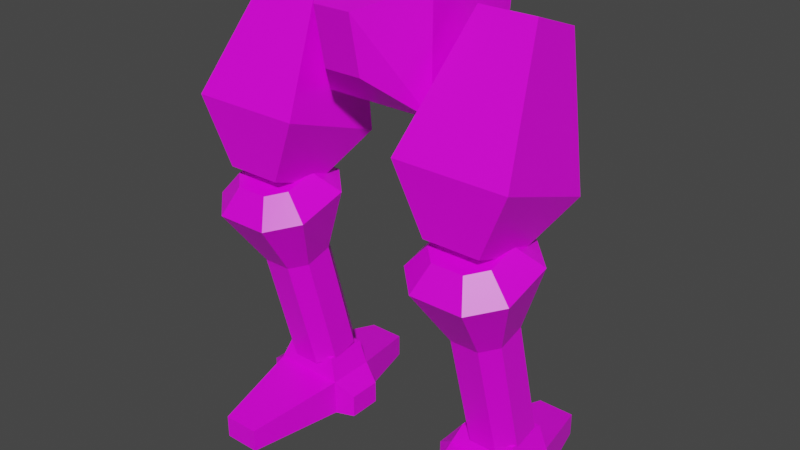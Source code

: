 # Source: mech_legs2.blend  (saved by Blender 3.3.6; exported with 4.5.12 LTS)
import bpy
from mathutils import Matrix  # noqa: F401  (used for matrix-valued properties, if any)

bpy.ops.wm.read_factory_settings(use_empty=True)
scene = bpy.context.scene
scene.name = 'Scene'

# ---- collections
col_legs2 = bpy.data.collections.new('legs2'); scene.collection.children.link(col_legs2)

# ---- images (referenced by path relative to the original .blend; pixels are not part of the script)
import os
ASSET_DIR = os.environ.get("B2B_ASSET_DIR", "")  # directory of the original .blend (textures are referenced by path, not embedded)
HERE = os.path.dirname(os.path.abspath(__file__))  # packed textures are extracted next to this script under _unpacked/

def load_image(name, relpath, width, height, colorspace="sRGB"):
    """Load a texture the original file referenced (path relative to the .blend, or extracted next to this script)."""
    p = next((c for c in (os.path.join(HERE, relpath), os.path.join(ASSET_DIR, relpath)) if relpath and os.path.exists(c)), "")
    if p:
        img = bpy.data.images.load(p, check_existing=True)
        img.name = name
    else:  # same state as the original file: an image datablock whose file is absent (Cycles renders it pink)
        img = bpy.data.images.new(name, width, height)
        img.source = "FILE"
        img.filepath = "//" + (relpath or name)
    img.colorspace_settings.name = colorspace
    return img
img_tex_legs02_png = load_image('tex_legs02.png', 'tex_legs02.png', 1024, 1024, 'sRGB')

# ---- materials (node trees are filled in below, after node groups)
mat_mat_legs = bpy.data.materials.new('mat_legs')
mat_mat_legs.alpha_threshold = 0.0
mat_mat_legs.use_backface_culling = True
mat_mat_legs.use_transparent_shadow = False
mat_mat_legs.line_color = (0.0, 0.0, 0.0, 1.0)

# ---- material node trees
mat_mat_legs.use_nodes = True; mat_mat_legs.node_tree.nodes.clear()
_N = mat_mat_legs.node_tree.nodes; _L = mat_mat_legs.node_tree.links
n0 = _N.new('ShaderNodeOutputMaterial'); n0.name = 'Material Output'; n0.location = (300, 300)
n1 = _N.new('ShaderNodeBsdfPrincipled'); n1.name = 'Principled BSDF'; n1.location = (10, 300)
n1.distribution = 'GGX'
n1.subsurface_method = 'BURLEY'
n1.inputs[2].default_value = 0.4
n1.inputs[3].default_value = 1.45
n1.inputs[27].default_value = (0.0, 0.0, 0.0, 1.0)
n1.inputs[28].default_value = 1.0
n2 = _N.new('ShaderNodeTexImage'); n2.name = 'Image Texture.001'; n2.location = (-254, 300)
n2.image = img_tex_legs02_png
n2.interpolation = 'Closest'
_L.new(n1.outputs[0], n0.inputs[0])
_L.new(n2.outputs[0], n1.inputs[0])
n0.is_active_output = True

# ---- world
world_world = bpy.data.worlds.new('World'); scene.world = world_world
world_world.use_nodes = True; world_world.node_tree.nodes.clear()
_N = world_world.node_tree.nodes; _L = world_world.node_tree.links
n0 = _N.new('ShaderNodeOutputWorld'); n0.name = 'World Output'; n0.location = (300, 300)
n1 = _N.new('ShaderNodeBackground'); n1.name = 'Background'; n1.location = (10, 300)
n1.inputs[0].default_value = (0.05088, 0.05088, 0.05088, 1.0)
_L.new(n1.outputs[0], n0.inputs[0])
n0.is_active_output = True
world_world.color = (0.05088, 0.05088, 0.05088)
world_world.use_sun_shadow = False
world_world.sun_shadow_jitter_overblur = 0.0

# ---- meshes
me_legs = bpy.data.meshes.new('legs')
me_legs.from_pydata([(0.5, 0.6667, 4.233), (0.5167, 0.5, 3.233), (0.5, -0.3333, 4.233), (0.5, -0.3333, 3.233), (0.3167, 0.7667, 4.033), (0.325, 0.7, 3.633), (0.1667, -0.8333, 4.083), (0.1667, -0.7333, 3.583), (-0.5, 0.6667, 4.233), (-0.5167, 0.5, 3.233), (-0.5, -0.3333, 4.233), (-0.5, -0.3333, 3.233), (-0.3167, 0.7667, 4.033), (-0.325, 0.7, 3.633), (-0.1667, -0.8333, 4.083), (-0.1667, -0.7333, 3.583), (1.167, 0.9, 0.2111), (1.167, 0.9, 0.0), (1.333, 0.2191, 0.3333), (1.333, 0.2191, 0.0), (0.8333, 0.9, 0.2111), (0.8333, 0.9, 0.0), (0.6667, 0.2191, 0.3333), (0.6667, 0.2191, 0.0), (1.333, -0.2142, 0.3333), (1.333, -0.2142, 0.0), (0.6667, -0.2142, 0.3333), (0.6667, -0.2142, 0.0), (1.167, -1.081, 0.2111), (1.167, -1.081, 0.0), (0.8333, -1.081, 0.2111), (0.8333, -1.081, 0.0), (1.5, 0.1541, 0.2111), (1.5, 0.1541, 2.384e-07), (1.5, -0.1492, 0.2111), (1.5, -0.1492, 2.384e-07), (0.5, 0.1541, 0.2111), (0.5, 0.1541, 0.0), (0.5, -0.1492, 0.2111), (0.5, -0.1492, 0.0), (1.25, 0.2223, 0.5333), (0.75, 0.2223, 0.5333), (1.25, -0.1716, 0.5333), (0.75, -0.1716, 0.5333), (-1.167, 0.9, 0.2111), (-1.167, 0.9, 0.0), (-1.333, 0.2191, 0.3333), (-1.333, 0.2191, 0.0), (-0.8333, 0.9, 0.2111), (-0.8333, 0.9, 0.0), (-0.6667, 0.2191, 0.3333), (-0.6667, 0.2191, 0.0), (-1.333, -0.2142, 0.3333), (-1.333, -0.2142, 0.0), (-0.6667, -0.2142, 0.3333), (-0.6667, -0.2142, 0.0), (-1.167, -1.081, 0.2111), (-1.167, -1.081, 0.0), (-0.8333, -1.081, 0.2111), (-0.8333, -1.081, 0.0), (-1.5, 0.1541, 0.2111), (-1.5, 0.1541, 2.384e-07), (-1.5, -0.1492, 0.2111), (-1.5, -0.1492, 2.384e-07), (-0.5, 0.1541, 0.2111), (-0.5, 0.1541, 0.0), (-0.5, -0.1492, 0.2111), (-0.5, -0.1492, 0.0), (-1.25, 0.2223, 0.5333), (-0.75, 0.2223, 0.5333), (-1.25, -0.1716, 0.5333), (-0.75, -0.1716, 0.5333), (0.7433, -0.411, 1.618), (1.128, -0.535, 1.585), (0.8717, -0.03914, 1.718), (1.257, -0.1631, 1.685), (0.7433, -0.1631, 1.685), (0.8717, -0.535, 1.585), (1.257, -0.411, 1.618), (1.128, -0.03914, 1.718), (0.7433, -0.1122, 0.5033), (1.128, -0.2362, 0.4701), (0.8717, 0.2597, 0.6029), (1.257, 0.1357, 0.5697), (0.7433, 0.1357, 0.5697), (0.8717, -0.2362, 0.4701), (1.257, -0.1122, 0.5033), (1.128, 0.2597, 0.6029), (0.5233, -0.6741, 2.175), (1.238, -0.9043, 2.114), (0.7617, 0.01651, 2.36), (1.477, -0.2137, 2.299), (0.5233, -0.2137, 2.299), (0.7617, -0.9043, 2.114), (1.477, -0.6741, 2.175), (1.238, 0.01651, 2.36), (0.714, -0.6349, 2.397), (1.143, -0.773, 2.36), (0.857, -0.2205, 2.508), (1.286, -0.3586, 2.471), (0.714, -0.3586, 2.471), (0.857, -0.773, 2.36), (1.286, -0.6349, 2.397), (1.143, -0.2205, 2.508), (-0.7433, -0.411, 1.618), (-1.128, -0.535, 1.585), (-0.8717, -0.03914, 1.718), (-1.257, -0.1631, 1.685), (-0.7433, -0.1631, 1.685), (-0.8717, -0.535, 1.585), (-1.257, -0.411, 1.618), (-1.128, -0.03914, 1.718), (-0.7433, -0.1122, 0.5033), (-1.128, -0.2362, 0.4701), (-0.8717, 0.2597, 0.6029), (-1.257, 0.1357, 0.5697), (-0.7433, 0.1357, 0.5697), (-0.8717, -0.2362, 0.4701), (-1.257, -0.1122, 0.5033), (-1.128, 0.2597, 0.6029), (-0.5233, -0.6741, 2.175), (-1.238, -0.9043, 2.114), (-0.7617, 0.01651, 2.36), (-1.477, -0.2137, 2.299), (-0.5233, -0.2137, 2.299), (-0.7617, -0.9043, 2.114), (-1.477, -0.6741, 2.175), (-1.238, 0.01651, 2.36), (-0.714, -0.6349, 2.397), (-1.143, -0.773, 2.36), (-0.857, -0.2205, 2.508), (-1.286, -0.3586, 2.471), (-0.714, -0.3586, 2.471), (-0.857, -0.773, 2.36), (-1.286, -0.6349, 2.397), (-1.143, -0.2205, 2.508), (1.25, 0.3138, 3.931), (1.25, -0.156, 4.102), (0.75, 0.3138, 3.931), (0.75, -0.156, 4.102), (0.5, -0.7914, 3.087), (0.5, 0.1483, 2.745), (1.5, -0.7914, 3.087), (1.5, 0.1483, 2.745), (1.25, -0.2676, 2.333), (1.25, -0.7374, 2.504), (0.75, -0.2676, 2.333), (0.75, -0.7374, 2.504), (-1.25, 0.3138, 3.931), (-1.25, -0.156, 4.102), (-0.75, 0.3138, 3.931), (-0.75, -0.156, 4.102), (-0.5, -0.7914, 3.087), (-0.5, 0.1483, 2.745), (-1.5, -0.7914, 3.087), (-1.5, 0.1483, 2.745), (-1.25, -0.2676, 2.333), (-1.25, -0.7374, 2.504), (-0.75, -0.2676, 2.333), (-0.75, -0.7374, 2.504)], [], [(8, 10, 2, 0), (1, 0, 2, 3), (3, 11, 9, 1), (7, 15, 11, 3), (5, 13, 12, 4), (4, 12, 8, 0), (15, 7, 6, 14), (0, 1, 5, 4), (10, 14, 6, 2), (3, 2, 6, 7), (9, 11, 10, 8), (8, 12, 13, 9), (11, 15, 14, 10), (9, 13, 5, 1), (21, 17, 19, 23), (21, 20, 16, 17), (23, 22, 20, 21), (22, 23, 37, 36), (16, 20, 22, 18), (17, 16, 18, 19), (25, 24, 28, 29), (22, 26, 43, 41), (23, 19, 25, 27), (25, 19, 33, 35), (29, 28, 30, 31), (27, 25, 29, 31), (26, 27, 31, 30), (24, 26, 30, 28), (33, 32, 34, 35), (24, 25, 35, 34), (18, 24, 34, 32), (19, 18, 32, 33), (36, 37, 39, 38), (26, 22, 36, 38), (23, 27, 39, 37), (27, 26, 38, 39), (40, 41, 43, 42), (18, 22, 41, 40), (24, 18, 40, 42), (26, 24, 42, 43), (49, 51, 47, 45), (49, 45, 44, 48), (51, 49, 48, 50), (50, 64, 65, 51), (44, 46, 50, 48), (45, 47, 46, 44), (53, 57, 56, 52), (50, 69, 71, 54), (51, 55, 53, 47), (53, 63, 61, 47), (57, 59, 58, 56), (55, 59, 57, 53), (54, 58, 59, 55), (52, 56, 58, 54), (61, 63, 62, 60), (52, 62, 63, 53), (46, 60, 62, 52), (47, 61, 60, 46), (64, 66, 67, 65), (54, 66, 64, 50), (51, 65, 67, 55), (55, 67, 66, 54), (68, 70, 71, 69), (46, 68, 69, 50), (52, 70, 68, 46), (54, 71, 70, 52), (75, 83, 87, 79), (78, 86, 83, 75), (75, 91, 94, 78), (76, 84, 80, 72), (85, 80, 84, 82, 87, 83, 86, 81), (72, 80, 85, 77), (79, 87, 82, 74), (77, 85, 81, 73), (73, 81, 86, 78), (74, 82, 84, 76), (88, 96, 100, 92), (72, 88, 92, 76), (79, 95, 91, 75), (77, 93, 88, 72), (74, 90, 95, 79), (73, 89, 93, 77), (78, 94, 89, 73), (76, 92, 90, 74), (101, 97, 102, 99, 103, 98, 100, 96), (95, 103, 99, 91), (93, 101, 96, 88), (90, 98, 103, 95), (89, 97, 101, 93), (94, 102, 97, 89), (92, 100, 98, 90), (91, 99, 102, 94), (107, 111, 119, 115), (110, 107, 115, 118), (107, 110, 126, 123), (108, 104, 112, 116), (117, 113, 118, 115, 119, 114, 116, 112), (104, 109, 117, 112), (111, 106, 114, 119), (109, 105, 113, 117), (105, 110, 118, 113), (106, 108, 116, 114), (120, 124, 132, 128), (104, 108, 124, 120), (111, 107, 123, 127), (109, 104, 120, 125), (106, 111, 127, 122), (105, 109, 125, 121), (110, 105, 121, 126), (108, 106, 122, 124), (133, 128, 132, 130, 135, 131, 134, 129), (127, 123, 131, 135), (125, 120, 128, 133), (122, 127, 135, 130), (121, 125, 133, 129), (126, 121, 129, 134), (124, 122, 130, 132), (123, 126, 134, 131), (141, 140, 139, 138), (143, 141, 138, 136), (142, 143, 136, 137), (140, 142, 137, 139), (146, 141, 143, 144), (136, 138, 139, 137), (147, 140, 141, 146), (146, 144, 145, 147), (145, 142, 140, 147), (144, 143, 142, 145), (153, 150, 151, 152), (155, 148, 150, 153), (154, 149, 148, 155), (152, 151, 149, 154), (158, 156, 155, 153), (148, 149, 151, 150), (159, 158, 153, 152), (158, 159, 157, 156), (157, 159, 152, 154), (156, 157, 154, 155)])
_uv = me_legs.uv_layers.new(name='UVMap')
_uv.uv.foreach_set('vector', [0.07699, 0.2057, 0.1686, 0.2057, 0.1686, 0.2973, 0.07699, 0.2973, 0.09227, 0.389, 0.07699, 0.2973, 0.1686, 0.2973, 0.1687, 0.389, 0.1705, 0.0224, 0.1687, 0.114, 0.09227, 0.114, 0.09418, 0.01933, 0.2186, 0.05393, 0.218, 0.08447, 0.1687, 0.114, 0.1705, 0.0224, 0.01933, 0.2813, 0.01933, 0.2217, 0.0565, 0.2225, 0.0565, 0.2805, 0.0565, 0.2805, 0.0565, 0.2225, 0.07699, 0.2057, 0.07699, 0.2973, 0.2632, 0.2362, 0.2632, 0.2668, 0.2165, 0.2668, 0.2165, 0.2362, 0.07699, 0.2973, 0.09227, 0.389, 0.06529, 0.3535, 0.05906, 0.3168, 0.1686, 0.2057, 0.2165, 0.2362, 0.2165, 0.2668, 0.1686, 0.2973, 0.1687, 0.389, 0.1686, 0.2973, 0.2238, 0.3108, 0.2164, 0.3569, 0.09227, 0.114, 0.1687, 0.114, 0.1686, 0.2057, 0.07699, 0.2057, 0.07699, 0.2057, 0.05906, 0.1862, 0.06529, 0.1495, 0.09227, 0.114, 0.1687, 0.114, 0.2164, 0.1461, 0.2238, 0.1923, 0.1686, 0.2057, 0.09227, 0.114, 0.05164, 0.09563, 0.05284, 0.03607, 0.09418, 0.01933, 0.08043, 0.6092, 0.04988, 0.6092, 0.03461, 0.5468, 0.09571, 0.5468, 0.3172, 0.5685, 0.3172, 0.5492, 0.3477, 0.5492, 0.3477, 0.5685, 0.2626, 0.6939, 0.232, 0.6939, 0.2432, 0.6297, 0.2626, 0.6297, 0.232, 0.6939, 0.2626, 0.6939, 0.2626, 0.7103, 0.2432, 0.7103, 0.3477, 0.5492, 0.3172, 0.5492, 0.3019, 0.4857, 0.363, 0.4857, 0.5014, 0.7353, 0.5208, 0.7353, 0.532, 0.7995, 0.5014, 0.7995, 0.5014, 0.8601, 0.532, 0.8601, 0.5208, 0.941, 0.5014, 0.941, 0.3208, 0.94, 0.3208, 0.9003, 0.3407, 0.9042, 0.3407, 0.9403, 0.09571, 0.5468, 0.03461, 0.5468, 0.03461, 0.5071, 0.09571, 0.5071, 0.03461, 0.5071, 0.03461, 0.5468, 0.01933, 0.5408, 0.01933, 0.513, 0.3477, 0.313, 0.3477, 0.3324, 0.3172, 0.3324, 0.3172, 0.313, 0.09571, 0.5071, 0.03461, 0.5071, 0.04988, 0.4277, 0.08043, 0.4277, 0.232, 0.7545, 0.2626, 0.7545, 0.2626, 0.8354, 0.2432, 0.8354, 0.363, 0.4126, 0.3019, 0.4126, 0.3172, 0.3324, 0.3477, 0.3324, 0.5014, 0.8159, 0.5208, 0.8159, 0.5208, 0.8437, 0.5014, 0.8437, 0.532, 0.8601, 0.5014, 0.8601, 0.5014, 0.8437, 0.5208, 0.8437, 0.9466, 0.9804, 0.9466, 0.9407, 0.9656, 0.9466, 0.9656, 0.9744, 0.5014, 0.7995, 0.532, 0.7995, 0.5208, 0.8159, 0.5014, 0.8159, 0.2432, 0.7103, 0.2626, 0.7103, 0.2626, 0.7381, 0.2432, 0.7381, 0.3208, 0.9003, 0.3208, 0.94, 0.3019, 0.934, 0.3019, 0.9062, 0.09571, 0.5468, 0.09571, 0.5071, 0.111, 0.513, 0.111, 0.5408, 0.2626, 0.7545, 0.232, 0.7545, 0.2432, 0.7381, 0.2626, 0.7381, 0.3553, 0.4674, 0.3095, 0.4674, 0.3095, 0.4313, 0.3553, 0.4313, 0.363, 0.4857, 0.3019, 0.4857, 0.3095, 0.4674, 0.3553, 0.4674, 0.9466, 0.9407, 0.9466, 0.9804, 0.9268, 0.9807, 0.9268, 0.9446, 0.3019, 0.4126, 0.363, 0.4126, 0.3553, 0.4313, 0.3095, 0.4313, 0.532, 0.4946, 0.5167, 0.4322, 0.5778, 0.4322, 0.5625, 0.4946, 0.4475, 0.5685, 0.4169, 0.5685, 0.4169, 0.5492, 0.4475, 0.5492, 0.8881, 0.1608, 0.8881, 0.2251, 0.8687, 0.2251, 0.8575, 0.1608, 0.8575, 0.1608, 0.8687, 0.1444, 0.8881, 0.1444, 0.8881, 0.1608, 0.4169, 0.5492, 0.4017, 0.4857, 0.4627, 0.4857, 0.4475, 0.5492, 0.4627, 0.6072, 0.4627, 0.6714, 0.4322, 0.6714, 0.4434, 0.6072, 0.4627, 0.732, 0.4627, 0.8129, 0.4434, 0.8129, 0.4322, 0.732, 0.4356, 0.977, 0.4157, 0.9773, 0.4157, 0.9412, 0.4356, 0.9373, 0.5167, 0.4322, 0.5167, 0.3924, 0.5778, 0.3924, 0.5778, 0.4322, 0.5778, 0.3924, 0.5931, 0.3984, 0.5931, 0.4262, 0.5778, 0.4322, 0.4169, 0.313, 0.4475, 0.313, 0.4475, 0.3324, 0.4169, 0.3324, 0.5167, 0.3924, 0.532, 0.313, 0.5625, 0.313, 0.5778, 0.3924, 0.8575, 0.1002, 0.8687, 0.01933, 0.8881, 0.01933, 0.8881, 0.1002, 0.4017, 0.4126, 0.4169, 0.3324, 0.4475, 0.3324, 0.4627, 0.4126, 0.4627, 0.6878, 0.4627, 0.7156, 0.4434, 0.7156, 0.4434, 0.6878, 0.4322, 0.732, 0.4434, 0.7156, 0.4627, 0.7156, 0.4627, 0.732, 0.03828, 0.9168, 0.01933, 0.9108, 0.01933, 0.883, 0.03828, 0.877, 0.4627, 0.6714, 0.4627, 0.6878, 0.4434, 0.6878, 0.4322, 0.6714, 0.8687, 0.1444, 0.8687, 0.1166, 0.8881, 0.1166, 0.8881, 0.1444, 0.4356, 0.9373, 0.4545, 0.9432, 0.4545, 0.971, 0.4356, 0.977, 0.5167, 0.4322, 0.5014, 0.4262, 0.5014, 0.3984, 0.5167, 0.3924, 0.8881, 0.1002, 0.8881, 0.1166, 0.8687, 0.1166, 0.8575, 0.1002, 0.4093, 0.4674, 0.4093, 0.4313, 0.4551, 0.4313, 0.4551, 0.4674, 0.4017, 0.4857, 0.4093, 0.4674, 0.4551, 0.4674, 0.4627, 0.4857, 0.03828, 0.877, 0.05813, 0.8809, 0.05813, 0.9171, 0.03828, 0.9168, 0.4627, 0.4126, 0.4551, 0.4313, 0.4093, 0.4313, 0.4017, 0.4126, 0.9505, 0.3355, 0.9505, 0.4413, 0.9339, 0.4413, 0.9339, 0.3355, 0.1833, 0.7144, 0.1833, 0.8202, 0.1597, 0.8202, 0.1597, 0.7144, 0.1597, 0.7144, 0.1497, 0.6553, 0.1933, 0.6553, 0.1833, 0.7144, 0.7264, 0.104, 0.7264, 0.2098, 0.7029, 0.2098, 0.7029, 0.104, 0.4157, 0.8633, 0.4275, 0.8516, 0.451, 0.8516, 0.4627, 0.8633, 0.4627, 0.8868, 0.451, 0.8986, 0.4275, 0.8986, 0.4157, 0.8868, 0.5944, 0.8211, 0.5944, 0.9269, 0.5778, 0.9269, 0.5778, 0.8211, 0.878, 0.6269, 0.878, 0.7327, 0.8545, 0.7327, 0.8545, 0.6269, 0.878, 0.3977, 0.878, 0.5035, 0.8545, 0.5035, 0.8545, 0.3977, 0.9505, 0.7962, 0.9505, 0.902, 0.9339, 0.902, 0.9339, 0.7962, 0.8682, 0.8572, 0.8682, 0.963, 0.8515, 0.963, 0.8515, 0.8572, 0.6928, 0.04493, 0.7016, 0.01933, 0.7278, 0.01933, 0.7365, 0.04493, 0.7029, 0.104, 0.6928, 0.04493, 0.7365, 0.04493, 0.7264, 0.104, 0.9339, 0.3355, 0.9268, 0.276, 0.9577, 0.276, 0.9505, 0.3355, 0.5778, 0.8211, 0.5706, 0.7616, 0.6015, 0.7616, 0.5944, 0.8211, 0.8545, 0.6269, 0.8444, 0.5678, 0.8881, 0.5678, 0.878, 0.6269, 0.8545, 0.3977, 0.8444, 0.3386, 0.8881, 0.3386, 0.878, 0.3977, 0.9339, 0.7962, 0.9268, 0.7367, 0.9577, 0.7367, 0.9505, 0.7962, 0.8515, 0.8572, 0.8444, 0.7977, 0.8753, 0.7977, 0.8682, 0.8572, 0.5756, 0.2214, 0.6018, 0.2214, 0.6149, 0.2345, 0.6149, 0.2607, 0.6018, 0.2738, 0.5756, 0.2738, 0.5625, 0.2607, 0.5625, 0.2345, 0.9268, 0.276, 0.9329, 0.2497, 0.9515, 0.2497, 0.9577, 0.276, 0.5706, 0.7616, 0.5768, 0.7353, 0.5954, 0.7353, 0.6015, 0.7616, 0.8444, 0.5678, 0.8531, 0.5422, 0.8794, 0.5422, 0.8881, 0.5678, 0.8444, 0.3386, 0.8531, 0.313, 0.8794, 0.313, 0.8881, 0.3386, 0.9268, 0.7367, 0.9329, 0.7103, 0.9515, 0.7103, 0.9577, 0.7367, 0.8444, 0.7977, 0.8506, 0.7713, 0.8691, 0.7713, 0.8753, 0.7977, 0.1497, 0.6553, 0.1584, 0.6297, 0.1846, 0.6297, 0.1933, 0.6553, 0.7692, 0.8572, 0.7858, 0.8572, 0.7858, 0.963, 0.7692, 0.963, 0.05294, 0.7537, 0.02942, 0.7537, 0.02942, 0.6479, 0.05294, 0.6479, 0.02942, 0.7537, 0.05294, 0.7537, 0.06302, 0.8128, 0.01933, 0.8128, 0.7957, 0.4188, 0.7721, 0.4188, 0.7721, 0.313, 0.7957, 0.313, 0.1581, 0.8589, 0.1816, 0.8589, 0.1933, 0.8706, 0.1933, 0.8941, 0.1816, 0.9059, 0.1581, 0.9059, 0.1463, 0.8941, 0.1463, 0.8706, 0.664, 0.8411, 0.6473, 0.8411, 0.6473, 0.7353, 0.664, 0.7353, 0.7957, 0.648, 0.7721, 0.648, 0.7721, 0.5422, 0.7957, 0.5422, 0.8088, 0.1251, 0.7853, 0.1251, 0.7853, 0.01933, 0.8088, 0.01933, 0.9339, 0.1052, 0.9505, 0.1052, 0.9505, 0.211, 0.9339, 0.211, 0.9339, 0.5658, 0.9505, 0.5658, 0.9505, 0.6717, 0.9339, 0.6717, 0.7621, 0.4779, 0.8057, 0.4779, 0.797, 0.5035, 0.7708, 0.5035, 0.7721, 0.4188, 0.7957, 0.4188, 0.8057, 0.4779, 0.7621, 0.4779, 0.7858, 0.8572, 0.7692, 0.8572, 0.7621, 0.7977, 0.7929, 0.7977, 0.6473, 0.8411, 0.664, 0.8411, 0.6711, 0.9006, 0.6402, 0.9006, 0.7721, 0.648, 0.7957, 0.648, 0.8057, 0.7071, 0.7621, 0.7071, 0.7853, 0.1251, 0.8088, 0.1251, 0.8189, 0.1842, 0.7752, 0.1842, 0.9505, 0.1052, 0.9339, 0.1052, 0.9268, 0.04567, 0.9577, 0.04567, 0.9505, 0.5658, 0.9339, 0.5658, 0.9268, 0.5063, 0.9577, 0.5063, 0.3019, 0.8223, 0.315, 0.8092, 0.3412, 0.8092, 0.3543, 0.8223, 0.3543, 0.8485, 0.3412, 0.8616, 0.315, 0.8616, 0.3019, 0.8485, 0.7929, 0.7977, 0.7621, 0.7977, 0.7682, 0.7713, 0.7868, 0.7713, 0.6402, 0.9006, 0.6711, 0.9006, 0.6649, 0.9269, 0.6464, 0.9269, 0.7621, 0.7071, 0.8057, 0.7071, 0.797, 0.7327, 0.7708, 0.7327, 0.7752, 0.1842, 0.8189, 0.1842, 0.8101, 0.2098, 0.7839, 0.2098, 0.9577, 0.04567, 0.9268, 0.04567, 0.9329, 0.01933, 0.9515, 0.01933, 0.9577, 0.5063, 0.9268, 0.5063, 0.9329, 0.48, 0.9515, 0.48, 0.01933, 0.8128, 0.06302, 0.8128, 0.05428, 0.8384, 0.02807, 0.8384, 0.5931, 0.643, 0.5014, 0.643, 0.5243, 0.5332, 0.5702, 0.5332, 0.3935, 0.1749, 0.3019, 0.1749, 0.3248, 0.06516, 0.3706, 0.06516, 0.7234, 0.643, 0.6317, 0.643, 0.6546, 0.5332, 0.7005, 0.5332, 0.2413, 0.5374, 0.1497, 0.5374, 0.1726, 0.4277, 0.2184, 0.4277, 0.3248, 0.2285, 0.3019, 0.1749, 0.3935, 0.1749, 0.3706, 0.2285, 0.3706, 0.06516, 0.3248, 0.06516, 0.3248, 0.01933, 0.3706, 0.01933, 0.5243, 0.6966, 0.5014, 0.643, 0.5931, 0.643, 0.5702, 0.6966, 0.3248, 0.2285, 0.3706, 0.2285, 0.3706, 0.2743, 0.3248, 0.2743, 0.1726, 0.591, 0.1497, 0.5374, 0.2413, 0.5374, 0.2184, 0.591, 0.6546, 0.6966, 0.6317, 0.643, 0.7234, 0.643, 0.7005, 0.6966, 0.7234, 0.3666, 0.7005, 0.4764, 0.6546, 0.4764, 0.6317, 0.3666, 0.4322, 0.1749, 0.4551, 0.06516, 0.5009, 0.06516, 0.5238, 0.1749, 0.6542, 0.07297, 0.6313, 0.1827, 0.5854, 0.1827, 0.5625, 0.07297, 0.3935, 0.6608, 0.3706, 0.7705, 0.3248, 0.7705, 0.3019, 0.6608, 0.5009, 0.2285, 0.4551, 0.2285, 0.4322, 0.1749, 0.5238, 0.1749, 0.4551, 0.06516, 0.4551, 0.01933, 0.5009, 0.01934, 0.5009, 0.06516, 0.6546, 0.313, 0.7005, 0.313, 0.7234, 0.3666, 0.6317, 0.3666, 0.5009, 0.2285, 0.5009, 0.2743, 0.4551, 0.2743, 0.4551, 0.2285, 0.3248, 0.6072, 0.3706, 0.6072, 0.3935, 0.6608, 0.3019, 0.6608, 0.5854, 0.01933, 0.6313, 0.01933, 0.6542, 0.07297, 0.5625, 0.07297])
me_legs.materials.append(mat_mat_legs)
me_legs.use_remesh_preserve_volume = False
me_legs.use_remesh_preserve_attributes = False
me_legs.use_mirror_vertex_groups = False
me_legs.use_paint_bone_selection = False
me_legs.use_paint_mask = True
me_legs.update()
arm_armature = bpy.data.armatures.new('Armature')  # bones are not reproduced

# ---- objects
ob_legs = bpy.data.objects.new('legs', me_legs)
ob_armature = bpy.data.objects.new('Armature', arm_armature)

# ---- transforms, parenting, visibility, modifiers, constraints
ob_legs.parent = ob_armature
ob_legs.location = (0.0, 0.0, 0.0)
ob_legs.scale = (0.3, 0.3, 0.3)
ob_legs.lock_rotations_4d = False
ob_legs.empty_display_type = 'ARROWS'
ob_legs.lineart.crease_threshold = 0.0
_vg = ob_legs.vertex_groups.new(name='root')
_vg.add([0, 1, 2, 3, 4, 5, 6, 7, 8, 9, 10, 11, 12, 13, 14, 15], 1.0, 'REPLACE')
_vg = ob_legs.vertex_groups.new(name='foot.l')
_vg.add([16, 17, 18, 19, 20, 21, 22, 23, 24, 25, 26, 27, 28, 29, 30, 31, 32, 33, 34, 35, 36, 37, 38, 39, 40, 41, 42, 43], 1.0, 'REPLACE')
_vg = ob_legs.vertex_groups.new(name='foot.r')
_vg.add([44, 45, 46, 47, 48, 49, 50, 51, 52, 53, 54, 55, 56, 57, 58, 59, 60, 61, 62, 63, 64, 65, 66, 67, 68, 69, 70, 71], 1.0, 'REPLACE')
_vg = ob_legs.vertex_groups.new(name='lower.l')
_vg.add([72, 73, 74, 75, 76, 77, 78, 79, 80, 81, 82, 83, 84, 85, 86, 87, 88, 89, 90, 91, 92, 93, 94, 95, 96, 97, 98, 99, 100, 101, 102, 103], 1.0, 'REPLACE')
_vg = ob_legs.vertex_groups.new(name='lower.r')
_vg.add([104, 105, 106, 107, 108, 109, 110, 111, 112, 113, 114, 115, 116, 117, 118, 119, 120, 121, 122, 123, 124, 125, 126, 127, 128, 129, 130, 131, 132, 133, 134, 135], 1.0, 'REPLACE')
_vg = ob_legs.vertex_groups.new(name='upper.l')
_vg.add([136, 137, 138, 139, 140, 141, 142, 143, 144, 145, 146, 147], 1.0, 'REPLACE')
_vg = ob_legs.vertex_groups.new(name='upper.r')
_vg.add([148, 149, 150, 151, 152, 153, 154, 155, 156, 157, 158, 159], 1.0, 'REPLACE')
_vg = ob_legs.vertex_groups.new(name='leg_ik_pole.l')
_vg = ob_legs.vertex_groups.new(name='leg_ik_target.r')
_vg = ob_legs.vertex_groups.new(name='leg_ik_pole.r')
_m = ob_legs.modifiers.new('Armature', 'ARMATURE')
_m.object = ob_armature
ob_armature.location = (0.0, 0.0, 0.0)
ob_armature.show_in_front = True
ob_armature.lineart.crease_threshold = 0.0

# ---- collection membership
col_legs2.objects.link(ob_legs)
col_legs2.objects.link(ob_armature)

# ---- scene / render settings (as saved in the file)
scene.frame_start = 1; scene.frame_end = 30; scene.frame_set(1)
scene.render.engine = 'BLENDER_EEVEE_NEXT'
scene.render.fps = 30
scene.cycles.use_denoising = False
scene.cycles.samples = 128
scene.cycles.sampling_pattern = 'TABULATED_SOBOL'
scene.cycles.use_adaptive_sampling = False
scene.cycles.use_light_tree = False
scene.view_settings.view_transform = 'Filmic'
bpy.context.view_layer.update()

# ---- added for rendering (the .blend has no active camera and no usable light): camera, sun
cam_auto = bpy.data.cameras.new('AutoCamera')
cam_auto.lens = 50.0
cam_auto.sensor_width = 36.0
cam_auto.clip_end = 1000.0
ob_auto_camera = bpy.data.objects.new('AutoCamera', cam_auto)
scene.collection.objects.link(ob_auto_camera)
ob_auto_camera.location = (1.54156, -1.87702, 1.86825)
ob_auto_camera.rotation_euler = (1.09748, -7.21219e-08, 0.694738)
scene.camera = ob_auto_camera
light_auto_sun = bpy.data.lights.new('AutoSun', 'SUN')
light_auto_sun.energy = 3.0
light_auto_sun.angle = 0.0523599
ob_auto_sun = bpy.data.objects.new('AutoSun', light_auto_sun)
scene.collection.objects.link(ob_auto_sun)
ob_auto_sun.rotation_euler = (0.872665, 0.174533, 0.523599)
bpy.context.view_layer.update()
